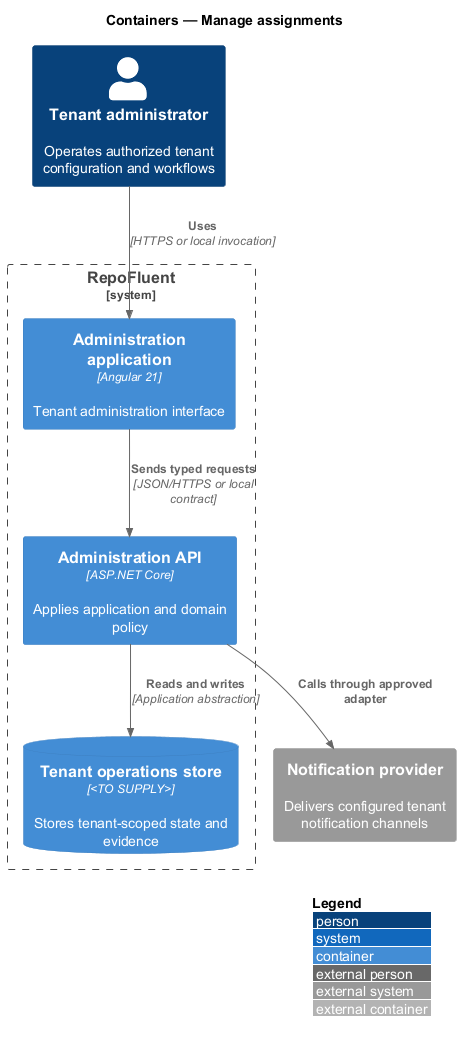

The diagram above was rendered by PlantUML. Its source (embedded in the PNG):
@startuml
!include <C4/C4_Container>
LAYOUT_WITH_LEGEND()
title Containers — Manage assignments

Person(actor, "Tenant administrator", "Operates authorized tenant configuration and workflows")
System_Boundary(repofluent, "RepoFluent") {
  Container(entry, "Administration application", "Angular 21", "Tenant administration interface")
  Container(api, "Administration API", "ASP.NET Core", "Applies application and domain policy")
  ContainerDb(store, "Tenant operations store", "<TO SUPPLY>", "Stores tenant-scoped state and evidence")
}
System_Ext(dependency, "Notification provider", "Delivers configured tenant notification channels")

Rel(actor, entry, "Uses", "HTTPS or local invocation")
Rel(entry, api, "Sends typed requests", "JSON/HTTPS or local contract")
Rel(api, store, "Reads and writes", "Application abstraction")
Rel(api, dependency, "Calls through approved adapter")
@enduml